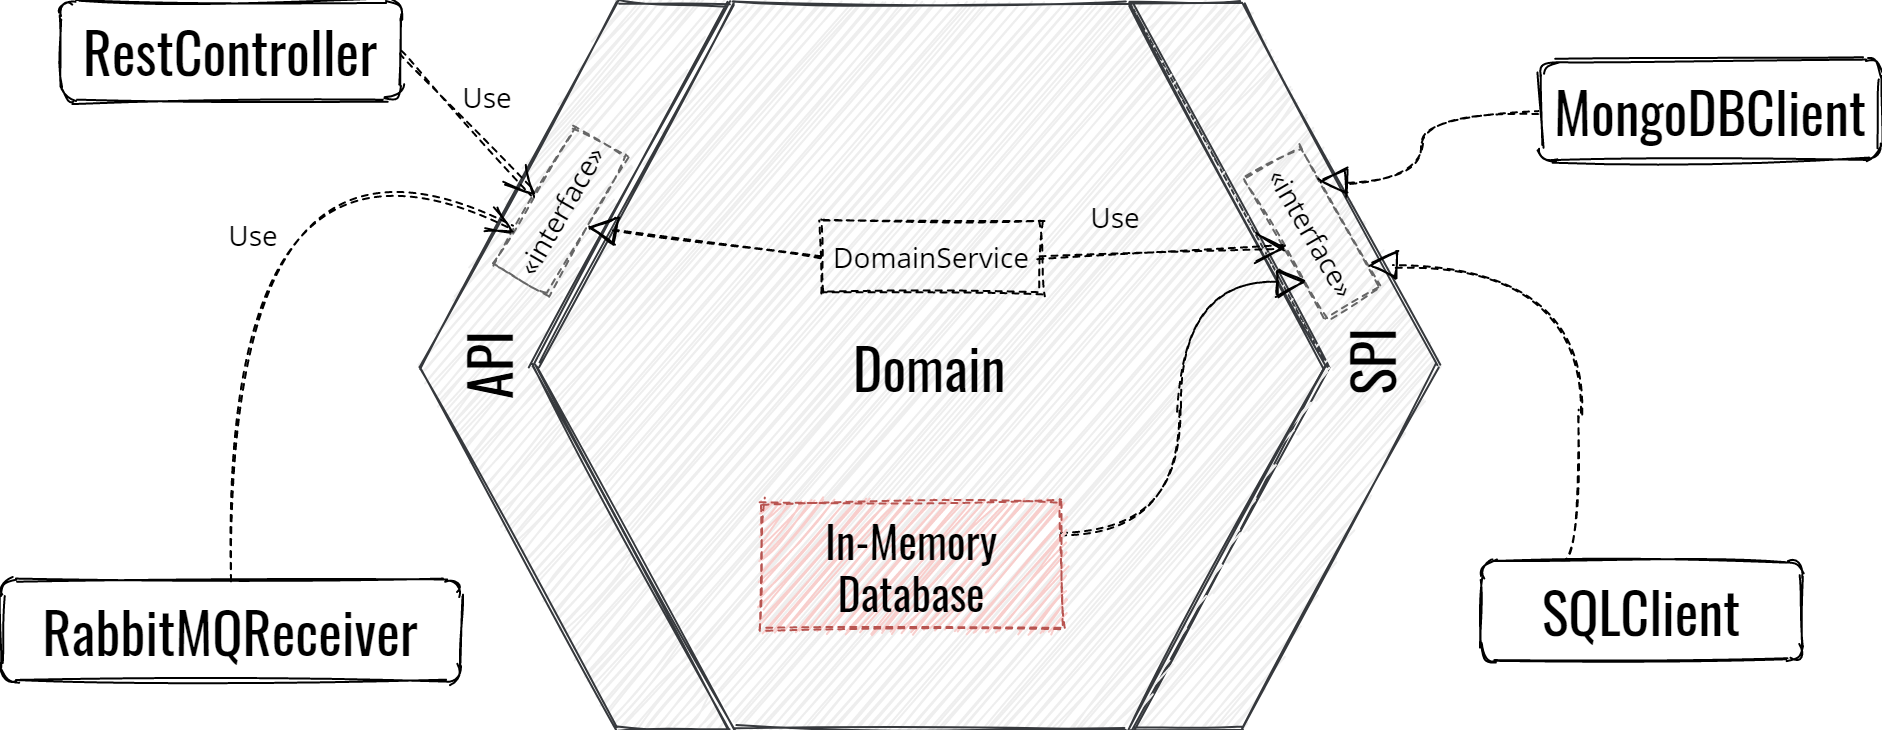

The diagram above was exported from draw.io. Its source (the exported page's mxGraphModel, read from the mxfile embedded in the PNG):
<mxGraphModel dx="2714" dy="344" grid="1" gridSize="10" guides="1" tooltips="1" connect="1" arrows="1" fold="1" page="1" pageScale="1" pageWidth="233" pageHeight="233" background="#ffffff" math="0" shadow="0" extFonts="Oswald^https://fonts.googleapis.com/css?family=Oswald|Open Sans^https://fonts.googleapis.com/css?family=Open+Sans">
  <root>
    <mxCell id="0" />
    <mxCell id="1" parent="0" />
    <mxCell id="2" value="" style="group;comic=0;fontFamily=Open Sans;fontSize=14;sketch=1;" vertex="1" connectable="0" parent="1">
      <mxGeometry x="120" y="350" width="530.0066483148225" height="363" as="geometry" />
    </mxCell>
    <mxCell id="3" value="" style="group;comic=0;fontFamily=Open Sans;fontSize=14;sketch=1;" vertex="1" connectable="0" parent="2">
      <mxGeometry width="530.0066483148225" height="363" as="geometry" />
    </mxCell>
    <mxCell id="4" value="" style="shape=step;whiteSpace=wrap;html=1;size=0.6388888888888888;comic=0;fontFamily=Open Sans;fillColor=#eeeeee;strokeColor=#36393d;fontSize=14;sketch=1;" vertex="1" parent="3">
      <mxGeometry x="365.1290322580645" y="1" width="153.87096774193546" height="362.99999999999994" as="geometry" />
    </mxCell>
    <mxCell id="5" value="" style="shape=step;whiteSpace=wrap;html=1;size=0.6388888888888888;rotation=180;comic=0;fontFamily=Open Sans;fillColor=#eeeeee;strokeColor=#36393d;fontSize=14;sketch=1;" vertex="1" parent="3">
      <mxGeometry x="10" y="1" width="153.87096774193546" height="362.99999999999994" as="geometry" />
    </mxCell>
    <mxCell id="6" value="&lt;font style=&quot;font-size: 28px&quot; face=&quot;Oswald&quot;&gt;Domain&lt;/font&gt;" style="shape=hexagon;perimeter=hexagonPerimeter;whiteSpace=wrap;html=1;fillColor=#eeeeee;strokeColor=#36393d;fontFamily=Open Sans;comic=0;fontSize=14;sketch=1;" vertex="1" parent="3">
      <mxGeometry x="68.38709677419352" y="1" width="393.22580645161287" height="362.99999999999994" as="geometry" />
    </mxCell>
    <mxCell id="7" value="&lt;font style=&quot;font-size: 28px&quot; face=&quot;Oswald&quot;&gt;API&lt;/font&gt;" style="text;html=1;strokeColor=none;fillColor=none;align=center;verticalAlign=middle;whiteSpace=wrap;rotation=-90;fontFamily=Open Sans;comic=0;fontSize=14;sketch=1;" vertex="1" parent="3">
      <mxGeometry x="9.998888888888889" y="167.94248041775452" width="65.73827160493826" height="29.115822454308084" as="geometry" />
    </mxCell>
    <mxCell id="8" value="&lt;font style=&quot;font-size: 28px&quot; face=&quot;Oswald&quot;&gt;SPI&lt;/font&gt;" style="text;html=1;resizable=0;points=[];autosize=1;align=center;verticalAlign=middle;spacingTop=-4;rotation=-90;fontSize=14;fontFamily=Open Sans;comic=0;sketch=1;" vertex="1" parent="3">
      <mxGeometry x="461.61664831482256" y="166.50228473010813" width="50" height="30" as="geometry" />
    </mxCell>
    <mxCell id="9" value="DomainService" style="html=1;rounded=0;shadow=0;glass=0;comic=0;strokeColor=#000000;fillColor=none;gradientColor=none;fontFamily=Open Sans;fontSize=14;dashed=1;sketch=1;" vertex="1" parent="3">
      <mxGeometry x="210" y="110" width="110" height="36" as="geometry" />
    </mxCell>
    <mxCell id="10" value="&lt;font style=&quot;font-size: 14px;&quot;&gt;«interface»&lt;/font&gt;&lt;br style=&quot;font-size: 14px;&quot;&gt;" style="html=1;comic=0;rotation=-60;fillColor=none;strokeColor=#666666;fontFamily=Open Sans;dashed=1;verticalAlign=middle;fontSize=14;sketch=1;" vertex="1" parent="3">
      <mxGeometry x="40" y="90" width="80" height="31" as="geometry" />
    </mxCell>
    <mxCell id="11" value="" style="endArrow=block;dashed=1;endFill=0;endSize=12;html=1;fontFamily=Open Sans;fontSize=14;entryX=0.5;entryY=1;exitX=0;exitY=0.5;comic=0;sketch=1;" edge="1" parent="3" source="9" target="10">
      <mxGeometry width="160" relative="1" as="geometry">
        <mxPoint x="-66.76949181886015" y="689.4527570207572" as="sourcePoint" />
        <mxPoint x="70.76004066220501" y="689.4527570207572" as="targetPoint" />
        <Array as="points" />
      </mxGeometry>
    </mxCell>
    <mxCell id="12" style="edgeStyle=orthogonalEdgeStyle;rounded=0;comic=0;html=1;exitX=0.5;exitY=0;entryX=0.5;entryY=0;labelBackgroundColor=none;jettySize=auto;orthogonalLoop=1;fontFamily=Open Sans;fontSize=14;sketch=1;" edge="1" parent="3" source="10" target="10">
      <mxGeometry relative="1" as="geometry" />
    </mxCell>
    <mxCell id="13" value="&lt;font style=&quot;font-size: 14px;&quot;&gt;«interface»&lt;/font&gt;&lt;br style=&quot;font-size: 14px;&quot;&gt;" style="html=1;comic=0;rotation=60;fillColor=none;strokeColor=#666666;fontFamily=Open Sans;dashed=1;verticalAlign=middle;fontSize=14;sketch=1;" vertex="1" parent="3">
      <mxGeometry x="415" y="100" width="81" height="31" as="geometry" />
    </mxCell>
    <mxCell id="14" value="&lt;font style=&quot;font-size: 14px;&quot;&gt;Use&lt;/font&gt;" style="endArrow=open;endSize=12;dashed=1;html=1;fontFamily=Open Sans;fontSize=14;exitX=1;exitY=0.5;entryX=0.5;entryY=1;labelBackgroundColor=none;comic=0;sketch=1;" edge="1" parent="3" source="9" target="13">
      <mxGeometry x="-0.38" y="19" width="160" relative="1" as="geometry">
        <mxPoint x="-58.17389603879358" y="659.168696784697" as="sourcePoint" />
        <mxPoint x="79.35563644227162" y="659.168696784697" as="targetPoint" />
        <Array as="points" />
        <mxPoint as="offset" />
      </mxGeometry>
    </mxCell>
    <mxCell id="15" style="edgeStyle=orthogonalEdgeStyle;curved=1;sketch=1;orthogonalLoop=1;jettySize=auto;html=1;exitX=1;exitY=0.25;exitDx=0;exitDy=0;entryX=0.75;entryY=1;entryDx=0;entryDy=0;dashed=1;startSize=6;endArrow=block;endFill=0;endSize=12;strokeColor=#000000;" edge="1" parent="3" source="16" target="13">
      <mxGeometry relative="1" as="geometry">
        <Array as="points">
          <mxPoint x="390" y="266" />
          <mxPoint x="390" y="141" />
        </Array>
      </mxGeometry>
    </mxCell>
    <mxCell id="16" value="&lt;font face=&quot;Oswald&quot; style=&quot;font-size: 22px&quot;&gt;In-Memory&lt;br&gt;Database&lt;br&gt;&lt;/font&gt;" style="html=1;rounded=0;shadow=0;glass=0;comic=0;strokeColor=#b85450;fillColor=#f8cecc;fontFamily=Open Sans;fontSize=14;dashed=1;sketch=1;" vertex="1" parent="3">
      <mxGeometry x="180" y="250" width="150" height="64" as="geometry" />
    </mxCell>
    <mxCell id="17" value="Use" style="endArrow=open;endSize=12;dashed=1;html=1;fontFamily=Open Sans;fontSize=14;entryX=0.5;entryY=0;comic=0;exitX=1;exitY=0.5;sketch=1;curved=1;" edge="1" source="18" target="10" parent="1">
      <mxGeometry x="-0.0808" y="16" width="160" relative="1" as="geometry">
        <mxPoint x="130" y="350" as="sourcePoint" />
        <mxPoint x="31.09619330634347" y="311.9912533333335" as="targetPoint" />
        <mxPoint as="offset" />
      </mxGeometry>
    </mxCell>
    <mxCell id="18" value="&lt;font face=&quot;Oswald&quot; style=&quot;font-size: 28px&quot;&gt;RestController&lt;/font&gt;" style="rounded=1;whiteSpace=wrap;html=1;shadow=0;glass=0;comic=0;strokeColor=#000000;fillColor=#ffffff;fontFamily=Open Sans;fontSize=14;sketch=1;" vertex="1" parent="1">
      <mxGeometry x="-50" y="350" width="170" height="50" as="geometry" />
    </mxCell>
    <mxCell id="19" value="&lt;font face=&quot;Oswald&quot; style=&quot;font-size: 28px&quot;&gt;RabbitMQReceiver&lt;/font&gt;" style="rounded=1;whiteSpace=wrap;html=1;shadow=0;glass=0;comic=0;strokeColor=#000000;fillColor=#ffffff;fontFamily=Open Sans;fontSize=14;sketch=1;" vertex="1" parent="1">
      <mxGeometry x="-80" y="640" width="230" height="50" as="geometry" />
    </mxCell>
    <mxCell id="20" value="Use" style="endArrow=open;endSize=12;dashed=1;html=1;fontFamily=Open Sans;fontSize=14;entryX=0.25;entryY=0;comic=0;exitX=0.5;exitY=0;sketch=1;exitDx=0;exitDy=0;entryDx=0;entryDy=0;curved=1;" edge="1" source="19" target="10" parent="1">
      <mxGeometry x="-0.1641" y="-14" width="160" relative="1" as="geometry">
        <mxPoint x="90" y="440" as="sourcePoint" />
        <mxPoint x="166.57660624134132" y="494.75" as="targetPoint" />
        <mxPoint as="offset" />
        <Array as="points">
          <mxPoint x="30" y="390" />
        </Array>
      </mxGeometry>
    </mxCell>
    <mxCell id="21" style="edgeStyle=orthogonalEdgeStyle;curved=1;sketch=1;orthogonalLoop=1;jettySize=auto;html=1;exitX=0;exitY=0.5;exitDx=0;exitDy=0;entryX=0.25;entryY=0;entryDx=0;entryDy=0;dashed=1;startSize=6;endArrow=block;endFill=0;endSize=12;" edge="1" source="22" target="13" parent="1">
      <mxGeometry relative="1" as="geometry">
        <Array as="points">
          <mxPoint x="630" y="405" />
          <mxPoint x="630" y="440" />
        </Array>
      </mxGeometry>
    </mxCell>
    <mxCell id="22" value="&lt;font face=&quot;Oswald&quot; style=&quot;font-size: 28px&quot;&gt;MongoDBClient&lt;/font&gt;" style="rounded=1;whiteSpace=wrap;html=1;shadow=0;glass=0;comic=0;strokeColor=#000000;fillColor=#ffffff;fontFamily=Open Sans;fontSize=14;sketch=1;" vertex="1" parent="1">
      <mxGeometry x="690" y="380" width="170" height="50" as="geometry" />
    </mxCell>
    <mxCell id="23" style="edgeStyle=orthogonalEdgeStyle;curved=1;sketch=1;orthogonalLoop=1;jettySize=auto;html=1;exitX=0.25;exitY=0;exitDx=0;exitDy=0;entryX=0.848;entryY=-0.023;entryDx=0;entryDy=0;entryPerimeter=0;dashed=1;startSize=6;endArrow=block;endFill=0;endSize=12;" edge="1" source="24" target="13" parent="1">
      <mxGeometry relative="1" as="geometry">
        <Array as="points">
          <mxPoint x="710" y="630" />
          <mxPoint x="710" y="482" />
        </Array>
      </mxGeometry>
    </mxCell>
    <mxCell id="24" value="&lt;font face=&quot;Oswald&quot; style=&quot;font-size: 28px&quot;&gt;SQLClient&lt;/font&gt;" style="rounded=1;whiteSpace=wrap;html=1;shadow=0;glass=0;comic=0;strokeColor=#000000;fillColor=#ffffff;fontFamily=Open Sans;fontSize=14;sketch=1;" vertex="1" parent="1">
      <mxGeometry x="660.01" y="630" width="161" height="50" as="geometry" />
    </mxCell>
  </root>
</mxGraphModel>